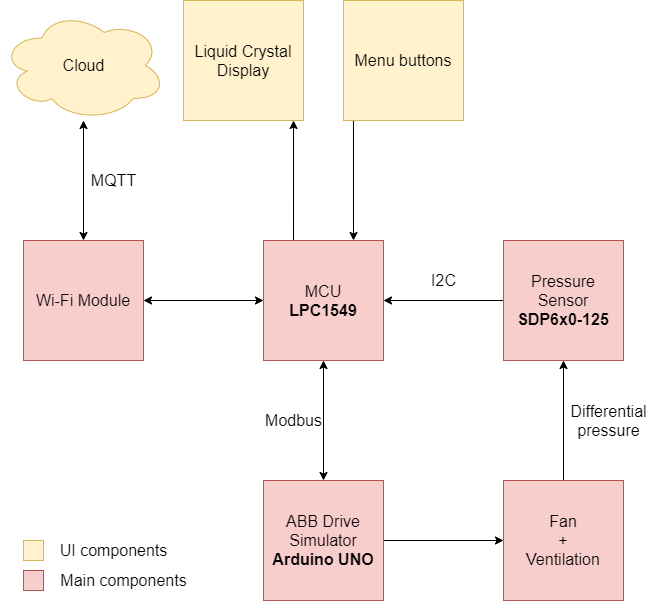

The diagram above was exported from draw.io. Its source (the exported page's mxGraphModel, read from the mxfile embedded in the PNG):
<mxGraphModel dx="1422" dy="802" grid="1" gridSize="10" guides="1" tooltips="1" connect="1" arrows="1" fold="1" page="1" pageScale="1" pageWidth="827" pageHeight="1169" math="0" shadow="0">
  <root>
    <mxCell id="0" />
    <mxCell id="1" parent="0" />
    <mxCell id="sdlZe8qUvYPmazXpWVAD-4" style="edgeStyle=orthogonalEdgeStyle;rounded=0;orthogonalLoop=1;jettySize=auto;html=1;entryX=0;entryY=0.5;entryDx=0;entryDy=0;fontSize=16;startArrow=classic;startFill=1;endArrow=none;endFill=0;" edge="1" parent="1" source="sdlZe8qUvYPmazXpWVAD-1" target="sdlZe8qUvYPmazXpWVAD-3">
      <mxGeometry relative="1" as="geometry" />
    </mxCell>
    <mxCell id="sdlZe8qUvYPmazXpWVAD-10" style="edgeStyle=orthogonalEdgeStyle;rounded=0;orthogonalLoop=1;jettySize=auto;html=1;exitX=0.5;exitY=1;exitDx=0;exitDy=0;entryX=0.5;entryY=0;entryDx=0;entryDy=0;fontSize=16;startArrow=classic;startFill=1;endArrow=classic;endFill=1;" edge="1" parent="1" source="sdlZe8qUvYPmazXpWVAD-1" target="sdlZe8qUvYPmazXpWVAD-9">
      <mxGeometry relative="1" as="geometry" />
    </mxCell>
    <mxCell id="sdlZe8qUvYPmazXpWVAD-26" style="edgeStyle=orthogonalEdgeStyle;rounded=0;orthogonalLoop=1;jettySize=auto;html=1;exitX=0.25;exitY=0;exitDx=0;exitDy=0;fontSize=16;startArrow=none;startFill=0;endArrow=classic;endFill=1;entryX=0.917;entryY=1;entryDx=0;entryDy=0;entryPerimeter=0;" edge="1" parent="1" source="sdlZe8qUvYPmazXpWVAD-1" target="sdlZe8qUvYPmazXpWVAD-23">
      <mxGeometry relative="1" as="geometry">
        <mxPoint x="351" y="200" as="targetPoint" />
      </mxGeometry>
    </mxCell>
    <mxCell id="sdlZe8qUvYPmazXpWVAD-27" style="edgeStyle=orthogonalEdgeStyle;rounded=0;orthogonalLoop=1;jettySize=auto;html=1;exitX=0.75;exitY=0;exitDx=0;exitDy=0;entryX=0.083;entryY=0.992;entryDx=0;entryDy=0;entryPerimeter=0;fontSize=16;startArrow=classic;startFill=1;endArrow=none;endFill=0;" edge="1" parent="1" source="sdlZe8qUvYPmazXpWVAD-1" target="sdlZe8qUvYPmazXpWVAD-24">
      <mxGeometry relative="1" as="geometry" />
    </mxCell>
    <mxCell id="sdlZe8qUvYPmazXpWVAD-1" value="&lt;font style=&quot;font-size: 16px&quot;&gt;MCU&lt;br&gt;&lt;b&gt;LPC1549&lt;/b&gt;&lt;/font&gt;" style="whiteSpace=wrap;html=1;aspect=fixed;fillColor=#f8cecc;strokeColor=#b85450;" vertex="1" parent="1">
      <mxGeometry x="320" y="320" width="120" height="120" as="geometry" />
    </mxCell>
    <mxCell id="sdlZe8qUvYPmazXpWVAD-5" style="edgeStyle=orthogonalEdgeStyle;rounded=0;orthogonalLoop=1;jettySize=auto;html=1;exitX=0.5;exitY=1;exitDx=0;exitDy=0;fontSize=16;startArrow=classic;startFill=1;endArrow=none;endFill=0;" edge="1" parent="1" source="sdlZe8qUvYPmazXpWVAD-3">
      <mxGeometry relative="1" as="geometry">
        <mxPoint x="620" y="560" as="targetPoint" />
      </mxGeometry>
    </mxCell>
    <mxCell id="sdlZe8qUvYPmazXpWVAD-3" value="Pressure Sensor&lt;br&gt;&lt;b&gt;SDP6x0-125&lt;/b&gt;" style="whiteSpace=wrap;html=1;aspect=fixed;fontSize=16;fillColor=#f8cecc;strokeColor=#b85450;" vertex="1" parent="1">
      <mxGeometry x="560" y="320" width="120" height="120" as="geometry" />
    </mxCell>
    <mxCell id="sdlZe8qUvYPmazXpWVAD-8" value="Fan&lt;br&gt;+&lt;br&gt;Ventilation" style="whiteSpace=wrap;html=1;aspect=fixed;fontSize=16;fillColor=#f8cecc;strokeColor=#b85450;" vertex="1" parent="1">
      <mxGeometry x="560" y="560" width="120" height="120" as="geometry" />
    </mxCell>
    <mxCell id="sdlZe8qUvYPmazXpWVAD-11" style="edgeStyle=orthogonalEdgeStyle;rounded=0;orthogonalLoop=1;jettySize=auto;html=1;entryX=0;entryY=0.5;entryDx=0;entryDy=0;fontSize=16;startArrow=none;startFill=0;endArrow=classic;endFill=1;" edge="1" parent="1" source="sdlZe8qUvYPmazXpWVAD-9" target="sdlZe8qUvYPmazXpWVAD-8">
      <mxGeometry relative="1" as="geometry" />
    </mxCell>
    <mxCell id="sdlZe8qUvYPmazXpWVAD-9" value="ABB Drive Simulator&lt;br&gt;&lt;b&gt;Arduino UNO&lt;/b&gt;" style="whiteSpace=wrap;html=1;aspect=fixed;fontSize=16;fillColor=#f8cecc;strokeColor=#b85450;" vertex="1" parent="1">
      <mxGeometry x="320" y="560" width="120" height="120" as="geometry" />
    </mxCell>
    <mxCell id="sdlZe8qUvYPmazXpWVAD-14" style="edgeStyle=orthogonalEdgeStyle;rounded=0;orthogonalLoop=1;jettySize=auto;html=1;exitX=1;exitY=0.5;exitDx=0;exitDy=0;entryX=0;entryY=0.5;entryDx=0;entryDy=0;fontSize=16;startArrow=classic;startFill=1;endArrow=classic;endFill=1;" edge="1" parent="1" source="sdlZe8qUvYPmazXpWVAD-13" target="sdlZe8qUvYPmazXpWVAD-1">
      <mxGeometry relative="1" as="geometry" />
    </mxCell>
    <mxCell id="sdlZe8qUvYPmazXpWVAD-15" style="edgeStyle=orthogonalEdgeStyle;rounded=0;orthogonalLoop=1;jettySize=auto;html=1;exitX=0.5;exitY=0;exitDx=0;exitDy=0;fontSize=16;startArrow=classic;startFill=1;endArrow=classic;endFill=1;" edge="1" parent="1" source="sdlZe8qUvYPmazXpWVAD-13">
      <mxGeometry relative="1" as="geometry">
        <mxPoint x="140" y="200" as="targetPoint" />
      </mxGeometry>
    </mxCell>
    <mxCell id="sdlZe8qUvYPmazXpWVAD-13" value="Wi-Fi Module" style="whiteSpace=wrap;html=1;aspect=fixed;fontSize=16;fillColor=#f8cecc;strokeColor=#b85450;" vertex="1" parent="1">
      <mxGeometry x="80" y="320" width="120" height="120" as="geometry" />
    </mxCell>
    <mxCell id="sdlZe8qUvYPmazXpWVAD-16" value="Cloud" style="ellipse;shape=cloud;whiteSpace=wrap;html=1;fontSize=16;fillColor=#fff2cc;strokeColor=#d6b656;" vertex="1" parent="1">
      <mxGeometry x="57.5" y="90" width="165" height="110" as="geometry" />
    </mxCell>
    <mxCell id="sdlZe8qUvYPmazXpWVAD-17" value="MQTT" style="text;html=1;align=center;verticalAlign=middle;resizable=0;points=[];autosize=1;strokeColor=none;fillColor=none;fontSize=16;" vertex="1" parent="1">
      <mxGeometry x="140" y="250" width="60" height="20" as="geometry" />
    </mxCell>
    <mxCell id="sdlZe8qUvYPmazXpWVAD-19" value="I2C" style="text;html=1;align=center;verticalAlign=middle;resizable=0;points=[];autosize=1;strokeColor=none;fillColor=none;fontSize=16;" vertex="1" parent="1">
      <mxGeometry x="480" y="350" width="40" height="20" as="geometry" />
    </mxCell>
    <mxCell id="sdlZe8qUvYPmazXpWVAD-20" value="Differential&lt;br&gt;pressure" style="text;html=1;align=center;verticalAlign=middle;resizable=0;points=[];autosize=1;strokeColor=none;fillColor=none;fontSize=16;" vertex="1" parent="1">
      <mxGeometry x="620" y="480" width="90" height="40" as="geometry" />
    </mxCell>
    <mxCell id="sdlZe8qUvYPmazXpWVAD-22" value="Modbus" style="text;html=1;align=center;verticalAlign=middle;resizable=0;points=[];autosize=1;strokeColor=none;fillColor=none;fontSize=16;" vertex="1" parent="1">
      <mxGeometry x="315" y="490" width="70" height="20" as="geometry" />
    </mxCell>
    <mxCell id="sdlZe8qUvYPmazXpWVAD-23" value="Liquid Crystal Display" style="whiteSpace=wrap;html=1;aspect=fixed;fontSize=16;fillColor=#fff2cc;strokeColor=#d6b656;" vertex="1" parent="1">
      <mxGeometry x="240" y="80" width="120" height="120" as="geometry" />
    </mxCell>
    <mxCell id="sdlZe8qUvYPmazXpWVAD-24" value="Menu buttons" style="whiteSpace=wrap;html=1;aspect=fixed;fontSize=16;fillColor=#fff2cc;strokeColor=#d6b656;" vertex="1" parent="1">
      <mxGeometry x="400" y="80" width="120" height="120" as="geometry" />
    </mxCell>
    <mxCell id="sdlZe8qUvYPmazXpWVAD-28" value="" style="whiteSpace=wrap;html=1;aspect=fixed;fontSize=16;fillColor=#fff2cc;strokeColor=#d6b656;" vertex="1" parent="1">
      <mxGeometry x="80" y="620" width="20" height="20" as="geometry" />
    </mxCell>
    <mxCell id="sdlZe8qUvYPmazXpWVAD-29" value="" style="whiteSpace=wrap;html=1;aspect=fixed;fontSize=16;fillColor=#f8cecc;strokeColor=#b85450;" vertex="1" parent="1">
      <mxGeometry x="80" y="650" width="20" height="20" as="geometry" />
    </mxCell>
    <mxCell id="sdlZe8qUvYPmazXpWVAD-30" value="UI components" style="text;html=1;align=center;verticalAlign=middle;resizable=0;points=[];autosize=1;strokeColor=none;fillColor=none;fontSize=16;" vertex="1" parent="1">
      <mxGeometry x="110" y="620" width="120" height="20" as="geometry" />
    </mxCell>
    <mxCell id="sdlZe8qUvYPmazXpWVAD-31" value="Main components" style="text;html=1;align=center;verticalAlign=middle;resizable=0;points=[];autosize=1;strokeColor=none;fillColor=none;fontSize=16;" vertex="1" parent="1">
      <mxGeometry x="110" y="650" width="140" height="20" as="geometry" />
    </mxCell>
  </root>
</mxGraphModel>